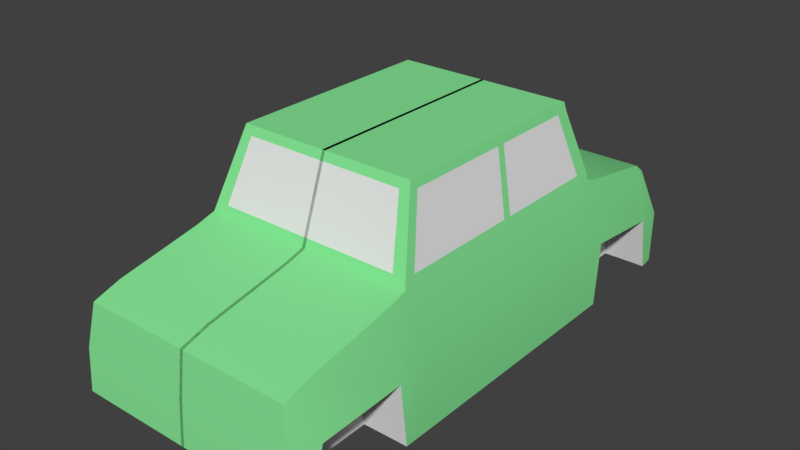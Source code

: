 # Source: LegoCar.blend  (saved by Blender 2.78.0; exported with 4.5.12 LTS)
import bpy
from mathutils import Matrix  # noqa: F401  (used for matrix-valued properties, if any)

bpy.ops.wm.read_factory_settings(use_empty=True)
scene = bpy.context.scene
scene.name = 'Scene'

# ---- collections
col_collection_1 = bpy.data.collections.new('Collection 1'); scene.collection.children.link(col_collection_1)

# ---- materials (node trees are filled in below, after node groups)
mat_green = bpy.data.materials.new('Green')
mat_green.alpha_threshold = 0.0
mat_green.use_transparent_shadow = False
mat_green.diffuse_color = (0.2417, 0.8, 0.3076, 1.0)
mat_green.roughness = 0.5
mat_metal = bpy.data.materials.new('Metal')
mat_metal.alpha_threshold = 0.0
mat_metal.use_transparent_shadow = False
mat_metal.roughness = 0.5

# ---- material node trees

# ---- world
world_world = bpy.data.worlds.new('World'); scene.world = world_world
world_world.color = (0.05088, 0.05088, 0.05088)
world_world.use_sun_shadow = False
world_world.sun_shadow_jitter_overblur = 0.0
world_world.cycles.sampling_method = 'MANUAL'

# ---- meshes
me_cube_001 = bpy.data.meshes.new('Cube.001')
me_cube_001.from_pydata([(0.9174, -1.0, 0.0), (0.6791, -0.7901, 1.59), (0.9174, 1.0, 0.0), (0.6791, 0.8393, 1.59), (0.8149, 1.0, 1.0), (0.8149, -1.0, 1.0), (0.8111, -1.998, 0.765), (0.8684, -2.063, 0.1159), (0.9013, 1.927, 0.0), (0.7988, 1.844, 0.7682), (-0.01222, 1.0, 0.0), (-0.01222, 0.8393, 1.59), (-0.01222, -1.0, 0.0), (-0.01222, -0.7901, 1.59), (-0.01222, -1.0, 1.0), (-0.01222, 1.0, 1.0), (-0.01222, -2.063, 0.1159), (-0.01222, -1.998, 0.765), (-0.01222, 1.927, 0.0), (-0.01222, 1.844, 0.7682), (0.9174, -1.105, 0.0), (0.9174, -1.943, 0.0), (0.8149, -1.153, 0.9567), (0.8149, -1.79, 0.83), (-0.01222, -1.153, 0.9567), (-0.01222, -1.79, 0.83), (0.9174, 1.0, 0.5), (0.9174, -1.0, 0.5), (0.8671, -2.041, 0.435), (0.9013, 1.927, 0.415), (-0.01222, 1.927, 0.415), (-0.01222, -2.041, 0.435), (0.9174, -1.161, 0.4814), (0.9174, -1.822, 0.4567), (0.6022, 0.8393, 1.59), (0.5749, -1.0, 0.0), (0.7066, 1.0, 1.0), (0.5886, -2.063, 0.1159), (0.7036, 1.844, 0.7682), (0.5749, 1.0, 0.0), (0.6022, -0.7901, 1.59), (0.71, -1.0, 1.0), (0.6807, -1.998, 0.765), (0.5853, 1.927, 0.0), (0.71, -1.153, 0.9567), (0.6907, -1.79, 0.83), (0.5749, -1.105, 0.0), (0.5853, -1.943, 0.0), (0.6316, -2.041, 0.435), (0.6437, 1.927, 0.415), (-0.01222, -1.235, 0.4845), (-0.01222, -1.826, 0.4528), (0.5749, -1.161, 0.4814), (0.5749, -1.826, 0.4528), (0.8149, 1.717, 0.8582), (-0.01222, 1.717, 0.8582), (-0.01222, 1.797, 0.0), (0.9174, 1.717, 0.4291), (0.5853, 1.797, 0.0), (0.7066, 1.717, 0.8582), (0.9174, 1.797, 0.0), (0.8149, 1.094, 0.9651), (-0.01222, 1.094, 0.9651), (-0.01222, 1.053, 0.0), (0.9174, 1.094, 0.4884), (0.5749, 1.053, 0.0), (0.7066, 1.094, 0.9651), (0.9174, 1.053, 0.0), (0.5836, 1.717, 0.4291), (0.5836, 1.145, 0.4884), (0.9174, -0.5, 0.0), (0.9174, 0.0, 0.0), (0.9174, 0.5, 0.0), (0.6791, 0.4925, 1.59), (0.6791, 0.06497, 1.59), (0.6791, -0.3626, 1.59), (0.8149, 0.5, 1.0), (0.8149, 0.0, 1.0), (0.8149, -0.5, 1.0), (-0.01222, 0.4925, 1.59), (-0.01222, 0.06497, 1.59), (-0.01222, -0.3626, 1.59), (-0.01222, 0.5, 0.0), (-0.01222, 0.0, 0.0), (-0.01222, -0.5, 0.0), (0.9174, 0.5, 0.5), (0.9174, 0.0, 0.5), (0.9174, -0.5, 0.5), (0.6022, 0.4925, 1.59), (0.6022, 0.06497, 1.59), (0.6022, -0.3626, 1.59), (0.5749, 0.5, 0.0), (0.5749, 0.0, 0.0), (0.5749, -0.5, 0.0), (0.2813, 1.0, 0.0), (0.2866, -0.7901, 1.59), (0.2866, -1.0, 1.0), (0.2866, -1.998, 0.765), (0.2866, 1.927, 0.0), (0.2866, -2.041, 0.435), (0.2866, 0.8393, 1.59), (0.2813, -1.0, 0.0), (0.2866, 1.0, 1.0), (0.2866, -2.063, 0.1159), (0.2866, 1.844, 0.7682), (0.2866, -1.153, 0.9567), (0.2866, -1.79, 0.83), (0.2866, 1.927, 0.415), (0.2866, 1.717, 0.8582), (0.2866, 1.797, 0.0), (0.2813, 1.053, 0.0), (0.2866, 1.094, 0.9651), (0.2813, 0.5, 0.0), (0.2813, 0.0, 0.0), (0.2813, -0.5, 0.0), (0.2866, 0.4925, 1.59), (0.2866, 0.06497, 1.59), (0.2866, -0.3626, 1.59), (0.6939, 0.848, 1.526), (0.7999, 0.9912, 1.065), (0.6939, -0.8129, 1.526), (0.7999, -0.9769, 1.065), (-0.01222, -0.8129, 1.526), (-0.01222, -0.9769, 1.065), (-0.01222, 0.848, 1.526), (-0.01222, 0.9912, 1.065), (0.614, -0.8129, 1.526), (0.7018, -0.9769, 1.065), (0.6056, 0.848, 1.526), (0.7051, 0.9912, 1.065), (0.6939, 0.4933, 1.526), (0.7999, 0.4992, 1.065), (0.6939, 0.05791, 1.526), (0.7999, 0.007161, 1.065), (0.6939, -0.3775, 1.526), (0.7999, -0.4849, 1.065), (0.2866, 0.848, 1.526), (0.2866, 0.9912, 1.065), (0.2866, -0.8129, 1.526), (0.2866, -0.9769, 1.065), (0.2839, -1.942, 0.0), (-0.01222, -1.942, 0.0), (0.2826, -1.109, 0.0), (-0.01222, -1.109, 0.0), (0.6791, -0.7216, 1.59), (0.8149, -0.9199, 1.0), (-0.01222, -0.7216, 1.59), (-0.01222, -0.9199, 0.0), (0.9174, -0.9199, 0.5), (0.6022, -0.7216, 1.59), (0.5749, -0.9199, 0.0), (0.9174, -0.9199, 0.0), (0.2813, -0.9199, 0.0), (0.2866, -0.7216, 1.59), (0.7999, -0.898, 1.065), (0.6939, -0.7431, 1.526), (0.9174, 0.8832, 0.0), (0.6791, 0.7394, 1.59), (0.8149, 0.8832, 1.0), (-0.01222, 0.7394, 1.59), (-0.01222, 0.8832, 0.0), (0.9174, 0.8832, 0.5), (0.6022, 0.7394, 1.59), (0.5749, 0.8832, 0.0), (0.2866, 0.7394, 1.59), (0.2813, 0.8832, 0.0), (0.7999, 0.8762, 1.065), (0.6939, 0.7463, 1.526), (0.9174, 0.0669, 0.0), (0.6791, 0.1222, 1.59), (0.8149, 0.0669, 1.0), (-0.01222, 0.1222, 1.59), (-0.01222, 0.0669, 0.0), (0.9174, 0.0669, 0.5), (0.6022, 0.1222, 1.59), (0.5749, 0.0669, 0.0), (0.2866, 0.1222, 1.59), (0.2813, 0.0669, 0.0), (0.7999, 0.07299, 1.065), (0.6939, 0.1162, 1.526)], [], [(128, 34, 3, 118), (155, 144, 1, 120), (150, 151, 0, 35), (148, 145, 5, 27), (47, 21, 7, 37), (33, 23, 6, 28), (49, 38, 9, 29), (59, 54, 9, 38), (109, 56, 18, 98), (106, 25, 17, 97), (99, 97, 17, 31), (153, 146, 13, 95), (138, 95, 13, 122), (96, 14, 24, 105), (105, 24, 25, 106), (27, 5, 22, 32), (32, 22, 23, 33), (35, 0, 20, 46), (0, 27, 32, 20), (103, 99, 31, 16), (54, 57, 29, 9), (43, 49, 29, 8), (21, 33, 28, 7), (151, 148, 27, 0), (98, 107, 49, 43), (7, 28, 48, 37), (46, 52, 53, 47), (22, 44, 45, 23), (5, 41, 44, 22), (120, 1, 40, 126), (144, 149, 40, 1), (28, 6, 42, 48), (23, 45, 42, 6), (50, 51, 53, 52), (108, 59, 38, 104), (107, 104, 38, 49), (152, 150, 35, 101), (136, 100, 34, 128), (53, 52, 32, 33), (21, 47, 53, 33), (46, 20, 32, 52), (58, 43, 8, 60), (60, 8, 29, 57), (58, 68, 69, 65), (57, 64, 69, 68), (111, 66, 59, 108), (61, 64, 57, 54), (110, 63, 56, 109), (66, 61, 54, 59), (36, 4, 61, 66), (94, 10, 63, 110), (4, 26, 64, 61), (102, 36, 66, 111), (39, 65, 67, 2), (2, 67, 64, 26), (65, 69, 64, 67), (57, 68, 58, 60), (165, 163, 91, 112), (177, 175, 92, 113), (113, 92, 93, 114), (157, 162, 88, 73), (169, 174, 89, 74), (74, 89, 90, 75), (156, 161, 85, 72), (168, 173, 86, 71), (71, 86, 87, 70), (164, 159, 79, 115), (176, 171, 80, 116), (116, 80, 81, 117), (161, 158, 76, 85), (173, 170, 77, 86), (86, 77, 78, 87), (163, 156, 72, 91), (175, 168, 71, 92), (92, 71, 70, 93), (167, 157, 73, 130), (179, 169, 74, 132), (132, 74, 75, 134), (89, 116, 117, 90), (174, 176, 116, 89), (162, 164, 115, 88), (83, 113, 114, 84), (172, 177, 113, 83), (160, 165, 112, 82), (15, 102, 111, 62), (39, 94, 110, 65), (65, 110, 109, 58), (62, 111, 108, 55), (124, 11, 100, 136), (147, 152, 101, 12), (30, 19, 104, 107), (55, 108, 104, 19), (18, 30, 107, 98), (37, 48, 99, 103), (44, 105, 106, 45), (41, 96, 105, 44), (126, 40, 95, 138), (149, 153, 95, 40), (48, 42, 97, 99), (45, 106, 97, 42), (58, 109, 98, 43), (41, 127, 139, 96), (127, 126, 138, 139), (15, 125, 137, 102), (125, 124, 136, 137), (77, 133, 135, 78), (133, 132, 134, 135), (170, 178, 133, 77), (178, 179, 132, 133), (158, 166, 131, 76), (166, 167, 130, 131), (102, 137, 129, 36), (137, 136, 128, 129), (5, 121, 127, 41), (121, 120, 126, 127), (96, 139, 123, 14), (139, 138, 122, 123), (145, 154, 121, 5), (154, 155, 120, 121), (36, 129, 119, 4), (129, 128, 118, 119), (103, 140, 47, 37), (103, 16, 141, 140), (140, 141, 143, 142), (47, 140, 142, 46), (101, 35, 46, 142), (12, 101, 142, 143), (135, 134, 155, 154), (78, 135, 154, 145), (90, 117, 153, 149), (84, 114, 152, 147), (114, 93, 150, 152), (75, 90, 149, 144), (70, 87, 148, 151), (117, 81, 146, 153), (87, 78, 145, 148), (93, 70, 151, 150), (134, 75, 144, 155), (119, 118, 167, 166), (4, 119, 166, 158), (10, 94, 165, 160), (34, 100, 164, 162), (118, 3, 157, 167), (39, 2, 156, 163), (26, 4, 158, 161), (100, 11, 159, 164), (2, 26, 161, 156), (3, 34, 162, 157), (94, 39, 163, 165), (131, 130, 179, 178), (76, 131, 178, 170), (82, 112, 177, 172), (88, 115, 176, 174), (130, 73, 169, 179), (91, 72, 168, 175), (85, 76, 170, 173), (115, 79, 171, 176), (72, 85, 173, 168), (73, 88, 174, 169), (112, 91, 175, 177)])
me_cube_001.polygons.foreach_set('use_smooth', [1, 1, 1, 1, 1, 1, 1, 1, 1, 1, 1, 1, 1, 1, 1, 1, 1, 1, 1, 1, 1, 1, 1, 1, 1, 1, 1, 1, 1, 1, 1, 1, 1, 1, 1, 1, 1, 1, 1, 1, 1, 1, 1, 1, 1, 1, 1, 1, 1, 1, 1, 1, 1, 1, 1, 1, 1, 1, 1, 1, 1, 1, 1, 1, 1, 1, 1, 1, 1, 1, 1, 1, 1, 1, 1, 1, 1, 1, 1, 1, 1, 1, 1, 1, 1, 1, 1, 1, 1, 1, 1, 1, 1, 1, 1, 1, 1, 1, 1, 1, 1, 1, 1, 1, 1, 1, 1, 1, 1, 1, 1, 1, 1, 1, 1, 1, 1, 1, 1, 1, 1, 0, 0, 0, 1, 1, 1, 1, 1, 1, 1, 1, 1, 1, 1, 1, 1, 1, 1, 1, 1, 1, 1, 1, 1, 1, 1, 1, 1, 1, 1, 1, 1, 1, 1, 1, 1, 1, 1, 1])
me_cube_001.polygons.foreach_set('material_index', [0, 0, 1, 0, 0, 0, 0, 0, 1, 0, 0, 0, 0, 0, 0, 0, 0, 1, 0, 0, 0, 0, 0, 0, 0, 0, 1, 0, 0, 0, 0, 0, 0, 0, 0, 0, 1, 0, 1, 1, 1, 1, 0, 1, 1, 0, 0, 1, 0, 0, 1, 0, 0, 1, 0, 1, 1, 1, 1, 1, 0, 0, 0, 0, 0, 0, 0, 0, 0, 0, 0, 0, 1, 1, 1, 0, 0, 0, 0, 0, 0, 1, 1, 1, 0, 1, 1, 0, 0, 1, 0, 0, 0, 0, 0, 0, 0, 0, 0, 0, 1, 0, 1, 0, 1, 0, 1, 0, 0, 0, 1, 0, 1, 0, 0, 0, 1, 0, 0, 0, 0, 0, 0, 1, 1, 1, 1, 1, 0, 0, 1, 1, 0, 0, 0, 0, 1, 0, 0, 0, 1, 0, 0, 1, 0, 0, 0, 0, 1, 1, 0, 1, 0, 0, 1, 0, 0, 0, 0, 1])
me_cube_001.materials.append(mat_green)
me_cube_001.materials.append(mat_metal)
me_cube_001.use_remesh_preserve_volume = False
me_cube_001.use_remesh_preserve_attributes = False
me_cube_001.use_mirror_vertex_groups = False
me_cube_001.update()

# ---- objects
ob_car = bpy.data.objects.new('Car', me_cube_001)

# ---- transforms, parenting, visibility, modifiers, constraints
ob_car.location = (0.0, 0.0, 0.0)
ob_car.lineart.crease_threshold = 0.0
_m = ob_car.modifiers.new('Mirror', 'MIRROR')
_m.use_clip = True
_m = ob_car.modifiers.new('EdgeSplit', 'EDGE_SPLIT')

# ---- collection membership
col_collection_1.objects.link(ob_car)

# ---- scene / render settings (as saved in the file)
scene.frame_start = 1; scene.frame_end = 250; scene.frame_set(0)
scene.render.engine = 'BLENDER_EEVEE_NEXT'
scene.render.resolution_percentage = 50
scene.render.dither_intensity = 0.0
scene.cycles.use_denoising = False
scene.cycles.samples = 128
scene.cycles.sampling_pattern = 'TABULATED_SOBOL'
scene.cycles.light_sampling_threshold = 0.0
scene.cycles.use_adaptive_sampling = False
scene.cycles.use_light_tree = False
scene.cycles.blur_glossy = 0.0
scene.cycles.sample_clamp_indirect = 0.0
scene.view_settings.view_transform = 'Standard'
bpy.context.view_layer.update()

# ---- added for rendering (the .blend has no active camera and no usable light): camera, sun
cam_auto = bpy.data.cameras.new('AutoCamera')
cam_auto.lens = 50.0
cam_auto.sensor_width = 36.0
cam_auto.clip_end = 1000.0
ob_auto_camera = bpy.data.objects.new('AutoCamera', cam_auto)
scene.collection.objects.link(ob_auto_camera)
ob_auto_camera.location = (4.32129, -5.25388, 4.25212)
ob_auto_camera.rotation_euler = (1.09748, -7.21219e-08, 0.694738)
scene.camera = ob_auto_camera
light_auto_sun = bpy.data.lights.new('AutoSun', 'SUN')
light_auto_sun.energy = 3.0
light_auto_sun.angle = 0.0523599
ob_auto_sun = bpy.data.objects.new('AutoSun', light_auto_sun)
scene.collection.objects.link(ob_auto_sun)
ob_auto_sun.rotation_euler = (0.872665, 0.174533, 0.523599)
bpy.context.view_layer.update()
